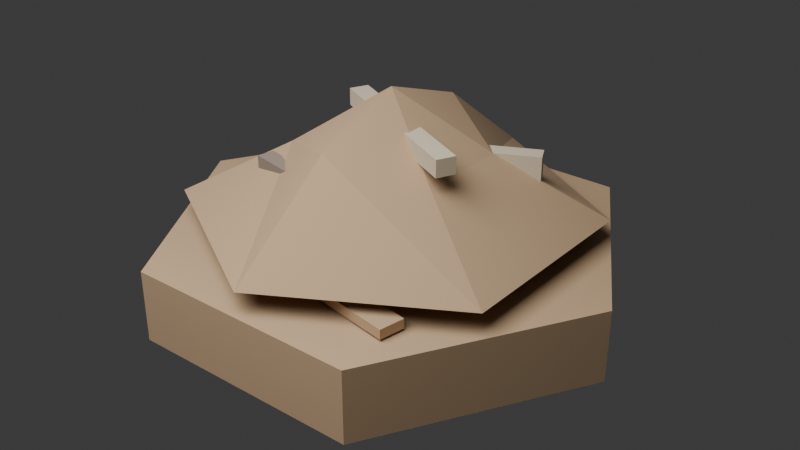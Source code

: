 # Source: terrain-hill.blend  (saved by Blender 4.5.91; exported with 4.5.12 LTS)
import bpy
from mathutils import Matrix  # noqa: F401  (used for matrix-valued properties, if any)

bpy.ops.wm.read_factory_settings(use_empty=True)
scene = bpy.context.scene
scene.name = 'Scene'

# ---- collections
col_collection = bpy.data.collections.new('Collection'); scene.collection.children.link(col_collection)

# ---- materials (node trees are filled in below, after node groups)
mat_hill_earth_slope = bpy.data.materials.new('hill_earth_slope')
mat_hill_warm_rock = bpy.data.materials.new('hill_warm_rock')
mat_hill_shadow_rock = bpy.data.materials.new('hill_shadow_rock')
mat_terrain_grass_mixed = bpy.data.materials.new('terrain_grass_mixed')

# ---- material node trees
mat_hill_earth_slope.use_nodes = True; mat_hill_earth_slope.node_tree.nodes.clear()
_N = mat_hill_earth_slope.node_tree.nodes; _L = mat_hill_earth_slope.node_tree.links
n0 = _N.new('ShaderNodeBsdfPrincipled'); n0.name = 'Principled BSDF'; n0.location = (-200, 100)
n0.inputs[0].default_value = (0.5, 0.34, 0.2, 1.0)
n0.inputs[2].default_value = 0.9
n1 = _N.new('ShaderNodeOutputMaterial'); n1.name = 'Material Output'; n1.location = (200, 100)
_L.new(n0.outputs[0], n1.inputs[0])
n1.is_active_output = True
mat_hill_warm_rock.use_nodes = True; mat_hill_warm_rock.node_tree.nodes.clear()
_N = mat_hill_warm_rock.node_tree.nodes; _L = mat_hill_warm_rock.node_tree.links
n0 = _N.new('ShaderNodeBsdfPrincipled'); n0.name = 'Principled BSDF'; n0.location = (-200, 100)
n0.inputs[0].default_value = (0.63, 0.54, 0.4, 1.0)
n0.inputs[2].default_value = 0.82
n1 = _N.new('ShaderNodeOutputMaterial'); n1.name = 'Material Output'; n1.location = (200, 100)
_L.new(n0.outputs[0], n1.inputs[0])
n1.is_active_output = True
mat_hill_shadow_rock.use_nodes = True; mat_hill_shadow_rock.node_tree.nodes.clear()
_N = mat_hill_shadow_rock.node_tree.nodes; _L = mat_hill_shadow_rock.node_tree.links
n0 = _N.new('ShaderNodeBsdfPrincipled'); n0.name = 'Principled BSDF'; n0.location = (-200, 100)
n0.inputs[0].default_value = (0.28, 0.22, 0.18, 1.0)
n0.inputs[2].default_value = 0.9
n1 = _N.new('ShaderNodeOutputMaterial'); n1.name = 'Material Output'; n1.location = (200, 100)
_L.new(n0.outputs[0], n1.inputs[0])
n1.is_active_output = True
mat_terrain_grass_mixed.use_nodes = True; mat_terrain_grass_mixed.node_tree.nodes.clear()
_N = mat_terrain_grass_mixed.node_tree.nodes; _L = mat_terrain_grass_mixed.node_tree.links
n0 = _N.new('ShaderNodeBsdfPrincipled'); n0.name = 'Principled BSDF'; n0.location = (-200, 100)
n0.inputs[0].default_value = (0.25, 0.39, 0.1, 1.0)
n0.inputs[2].default_value = 0.92
n1 = _N.new('ShaderNodeOutputMaterial'); n1.name = 'Material Output'; n1.location = (200, 100)
_L.new(n0.outputs[0], n1.inputs[0])
n1.is_active_output = True

# ---- world
world_world = bpy.data.worlds.new('World'); scene.world = world_world
world_world.use_nodes = True; world_world.node_tree.nodes.clear()
_N = world_world.node_tree.nodes; _L = world_world.node_tree.links
n0 = _N.new('ShaderNodeOutputWorld'); n0.name = 'World Output'; n0.location = (200, 100)
n1 = _N.new('ShaderNodeBackground'); n1.name = 'Background'; n1.location = (-200, 100)
n1.inputs[0].default_value = (0.05088, 0.05088, 0.05088, 1.0)
_L.new(n1.outputs[0], n0.inputs[0])
n0.is_active_output = True
world_world.color = (0.05088, 0.05088, 0.05088)
world_world.sun_shadow_jitter_overblur = 0.0

# ---- cameras
cam_camera = bpy.data.cameras.new('Camera')

# ---- lights
light_area = bpy.data.lights.new('Area', 'AREA')
light_area.energy = 350.0
light_area.size = 4.0
light_area.size_y = 1.0

# ---- meshes
me_cylinder = bpy.data.meshes.new('Cylinder')
me_cylinder.from_pydata([(0.0, 1.12, -0.17), (0.0, 1.12, 0.17), (0.9699, 0.56, -0.17), (0.9699, 0.56, 0.17), (0.9699, -0.56, -0.17), (0.9699, -0.56, 0.17), (0.0, -1.12, -0.17), (0.0, -1.12, 0.17), (-0.9699, -0.56, -0.17), (-0.9699, -0.56, 0.17), (-0.9699, 0.56, -0.17), (-0.9699, 0.56, 0.17)], [], [(0, 1, 3, 2), (2, 3, 5, 4), (4, 5, 7, 6), (6, 7, 9, 8), (3, 1, 11, 9, 7, 5), (8, 9, 11, 10), (10, 11, 1, 0), (0, 2, 4, 6, 8, 10)])
_uv = me_cylinder.uv_layers.new(name='UVMap')
_uv.uv.foreach_set('vector', [1.0, 0.5, 1.0, 1.0, 0.8333, 1.0, 0.8333, 0.5, 0.8333, 0.5, 0.8333, 1.0, 0.6667, 1.0, 0.6667, 0.5, 0.6667, 0.5, 0.6667, 1.0, 0.5, 1.0, 0.5, 0.5, 0.5, 0.5, 0.5, 1.0, 0.3333, 1.0, 0.3333, 0.5, 0.4578, 0.37, 0.25, 0.49, 0.04215, 0.37, 0.04215, 0.13, 0.25, 0.01, 0.4578, 0.13, 0.3333, 0.5, 0.3333, 1.0, 0.1667, 1.0, 0.1667, 0.5, 0.1667, 0.5, 0.1667, 1.0, -8.941e-08, 1.0, -8.941e-08, 0.5, 0.75, 0.49, 0.9578, 0.37, 0.9578, 0.13, 0.75, 0.01, 0.5422, 0.13, 0.5422, 0.37])
me_cylinder.materials.append(mat_hill_earth_slope)
me_cylinder.update()
me_hill_slope = bpy.data.meshes.new('hill_slope')
me_hill_slope.from_pydata([(0.0, 0.0, 0.72), (0.3811, 0.22, 0.44), (2.694e-17, 0.44, 0.56), (-0.3811, 0.22, 0.44), (-0.3811, -0.22, 0.44), (-8.083e-17, -0.44, 0.56), (0.3811, -0.22, 0.44), (0.8314, 0.48, 0.16), (5.878e-17, 0.96, 0.16), (-0.8314, 0.48, 0.16), (-0.8314, -0.48, 0.16), (-1.763e-16, -0.96, 0.16), (0.8314, -0.48, 0.16)], [], [(0, 1, 2), (0, 2, 3), (0, 3, 4), (0, 4, 5), (0, 5, 6), (0, 6, 1), (1, 7, 8, 2), (2, 8, 9, 3), (3, 9, 10, 4), (4, 10, 11, 5), (5, 11, 12, 6), (6, 12, 7, 1)])
me_hill_slope.materials.append(mat_hill_earth_slope)
me_hill_slope.update()
me_cube = bpy.data.meshes.new('Cube')
me_cube.from_pydata([(-0.43, -0.045, -0.04), (-0.43, -0.045, 0.04), (-0.43, 0.045, -0.04), (-0.43, 0.045, 0.04), (0.43, -0.045, -0.04), (0.43, -0.045, 0.04), (0.43, 0.045, -0.04), (0.43, 0.045, 0.04)], [], [(0, 1, 3, 2), (2, 3, 7, 6), (6, 7, 5, 4), (4, 5, 1, 0), (2, 6, 4, 0), (7, 3, 1, 5)])
_uv = me_cube.uv_layers.new(name='UVMap')
_uv.uv.foreach_set('vector', [0.375, 0.0, 0.625, 0.0, 0.625, 0.25, 0.375, 0.25, 0.375, 0.25, 0.625, 0.25, 0.625, 0.5, 0.375, 0.5, 0.375, 0.5, 0.625, 0.5, 0.625, 0.75, 0.375, 0.75, 0.375, 0.75, 0.625, 0.75, 0.625, 1.0, 0.375, 1.0, 0.125, 0.5, 0.375, 0.5, 0.375, 0.75, 0.125, 0.75, 0.625, 0.5, 0.875, 0.5, 0.875, 0.75, 0.625, 0.75])
me_cube.materials.append(mat_hill_warm_rock)
me_cube.update()
me_cube_001 = bpy.data.meshes.new('Cube.001')
me_cube_001.from_pydata([(-0.27, -0.04, -0.09), (-0.27, -0.04, 0.09), (-0.27, 0.04, -0.09), (-0.27, 0.04, 0.09), (0.27, -0.04, -0.09), (0.27, -0.04, 0.09), (0.27, 0.04, -0.09), (0.27, 0.04, 0.09)], [], [(0, 1, 3, 2), (2, 3, 7, 6), (6, 7, 5, 4), (4, 5, 1, 0), (2, 6, 4, 0), (7, 3, 1, 5)])
_uv = me_cube_001.uv_layers.new(name='UVMap')
_uv.uv.foreach_set('vector', [0.375, 0.0, 0.625, 0.0, 0.625, 0.25, 0.375, 0.25, 0.375, 0.25, 0.625, 0.25, 0.625, 0.5, 0.375, 0.5, 0.375, 0.5, 0.625, 0.5, 0.625, 0.75, 0.375, 0.75, 0.375, 0.75, 0.625, 0.75, 0.625, 1.0, 0.375, 1.0, 0.125, 0.5, 0.375, 0.5, 0.375, 0.75, 0.125, 0.75, 0.625, 0.5, 0.875, 0.5, 0.875, 0.75, 0.625, 0.75])
me_cube_001.materials.append(mat_hill_shadow_rock)
me_cube_001.update()
me_cube_002 = bpy.data.meshes.new('Cube.002')
me_cube_002.from_pydata([(-0.21, -0.04, -0.08), (-0.21, -0.04, 0.08), (-0.21, 0.04, -0.08), (-0.21, 0.04, 0.08), (0.21, -0.04, -0.08), (0.21, -0.04, 0.08), (0.21, 0.04, -0.08), (0.21, 0.04, 0.08)], [], [(0, 1, 3, 2), (2, 3, 7, 6), (6, 7, 5, 4), (4, 5, 1, 0), (2, 6, 4, 0), (7, 3, 1, 5)])
_uv = me_cube_002.uv_layers.new(name='UVMap')
_uv.uv.foreach_set('vector', [0.375, 0.0, 0.625, 0.0, 0.625, 0.25, 0.375, 0.25, 0.375, 0.25, 0.625, 0.25, 0.625, 0.5, 0.375, 0.5, 0.375, 0.5, 0.625, 0.5, 0.625, 0.75, 0.375, 0.75, 0.375, 0.75, 0.625, 0.75, 0.625, 1.0, 0.375, 1.0, 0.125, 0.5, 0.375, 0.5, 0.375, 0.75, 0.125, 0.75, 0.625, 0.5, 0.875, 0.5, 0.875, 0.75, 0.625, 0.75])
me_cube_002.materials.append(mat_hill_warm_rock)
me_cube_002.update()
me_cube_003 = bpy.data.meshes.new('Cube.003')
me_cube_003.from_pydata([(-0.525, -0.08, -0.0225), (-0.525, -0.08, 0.0225), (-0.525, 0.08, -0.0225), (-0.525, 0.08, 0.0225), (0.525, -0.08, -0.0225), (0.525, -0.08, 0.0225), (0.525, 0.08, -0.0225), (0.525, 0.08, 0.0225)], [], [(0, 1, 3, 2), (2, 3, 7, 6), (6, 7, 5, 4), (4, 5, 1, 0), (2, 6, 4, 0), (7, 3, 1, 5)])
_uv = me_cube_003.uv_layers.new(name='UVMap')
_uv.uv.foreach_set('vector', [0.375, 0.0, 0.625, 0.0, 0.625, 0.25, 0.375, 0.25, 0.375, 0.25, 0.625, 0.25, 0.625, 0.5, 0.375, 0.5, 0.375, 0.5, 0.625, 0.5, 0.625, 0.75, 0.375, 0.75, 0.375, 0.75, 0.625, 0.75, 0.625, 1.0, 0.375, 1.0, 0.125, 0.5, 0.375, 0.5, 0.375, 0.75, 0.125, 0.75, 0.625, 0.5, 0.875, 0.5, 0.875, 0.75, 0.625, 0.75])
me_cube_003.materials.append(mat_terrain_grass_mixed)
me_cube_003.update()
me_cube_004 = bpy.data.meshes.new('Cube.004')
me_cube_004.from_pydata([(-0.37, -0.06, -0.0225), (-0.37, -0.06, 0.0225), (-0.37, 0.06, -0.0225), (-0.37, 0.06, 0.0225), (0.37, -0.06, -0.0225), (0.37, -0.06, 0.0225), (0.37, 0.06, -0.0225), (0.37, 0.06, 0.0225)], [], [(0, 1, 3, 2), (2, 3, 7, 6), (6, 7, 5, 4), (4, 5, 1, 0), (2, 6, 4, 0), (7, 3, 1, 5)])
_uv = me_cube_004.uv_layers.new(name='UVMap')
_uv.uv.foreach_set('vector', [0.375, 0.0, 0.625, 0.0, 0.625, 0.25, 0.375, 0.25, 0.375, 0.25, 0.625, 0.25, 0.625, 0.5, 0.375, 0.5, 0.375, 0.5, 0.625, 0.5, 0.625, 0.75, 0.375, 0.75, 0.375, 0.75, 0.625, 0.75, 0.625, 1.0, 0.375, 1.0, 0.125, 0.5, 0.375, 0.5, 0.375, 0.75, 0.125, 0.75, 0.625, 0.5, 0.875, 0.5, 0.875, 0.75, 0.625, 0.75])
me_cube_004.materials.append(mat_hill_earth_slope)
me_cube_004.update()

# ---- objects
ob_raised_hex_base = bpy.data.objects.new('raised_hex_base', me_cylinder)
ob_hill_slope = bpy.data.objects.new('hill_slope', me_hill_slope)
ob_ridge_line = bpy.data.objects.new('ridge_line', me_cube)
ob_rock_faces_front = bpy.data.objects.new('rock_faces_front', me_cube_001)
ob_rock_faces_side = bpy.data.objects.new('rock_faces_side', me_cube_002)
ob_foot_blend_grass = bpy.data.objects.new('foot_blend_grass', me_cube_003)
ob_foot_blend_earth = bpy.data.objects.new('foot_blend_earth', me_cube_004)
ob_asset_preview_key_light = bpy.data.objects.new('asset_preview_key_light', light_area)
ob_camera = bpy.data.objects.new('Camera', cam_camera)

# ---- transforms, parenting, visibility, modifiers, constraints
ob_raised_hex_base.location = (0.0, 0.0, -0.12)
ob_raised_hex_base.rotation_euler = (0.0, 0.0, 0.5236)
ob_hill_slope.location = (0.0, 0.0, 0.0)
ob_ridge_line.location = (0.06, -0.02, 0.55)
ob_ridge_line.rotation_euler = (0.0, 0.0, -0.45)
ob_rock_faces_front.location = (-0.18, -0.38, 0.31)
ob_rock_faces_front.rotation_euler = (0.0, 0.0, -0.2)
ob_rock_faces_side.location = (0.36, 0.26, 0.36)
ob_rock_faces_side.rotation_euler = (0.0, 0.0, 0.46)
ob_foot_blend_grass.location = (-0.02, 0.54, 0.085)
ob_foot_blend_grass.rotation_euler = (0.0, 0.0, 0.04)
ob_foot_blend_earth.location = (0.2, -0.62, 0.085)
ob_foot_blend_earth.rotation_euler = (0.0, 0.0, -0.18)
ob_asset_preview_key_light.location = (0.0, -3.0, 4.0)
ob_camera.location = (2.8, -3.4, 2.4)
ob_camera.rotation_euler = (1.082, 0.0, 0.6807)

# ---- collection membership
col_collection.objects.link(ob_raised_hex_base)
col_collection.objects.link(ob_hill_slope)
col_collection.objects.link(ob_ridge_line)
col_collection.objects.link(ob_rock_faces_front)
col_collection.objects.link(ob_rock_faces_side)
col_collection.objects.link(ob_foot_blend_grass)
col_collection.objects.link(ob_foot_blend_earth)
col_collection.objects.link(ob_asset_preview_key_light)
col_collection.objects.link(ob_camera)

# ---- scene / render settings (as saved in the file)
scene.camera = ob_camera
scene.frame_start = 1; scene.frame_end = 250; scene.frame_set(1)
scene.render.engine = 'BLENDER_EEVEE_NEXT'
bpy.context.view_layer.update()
